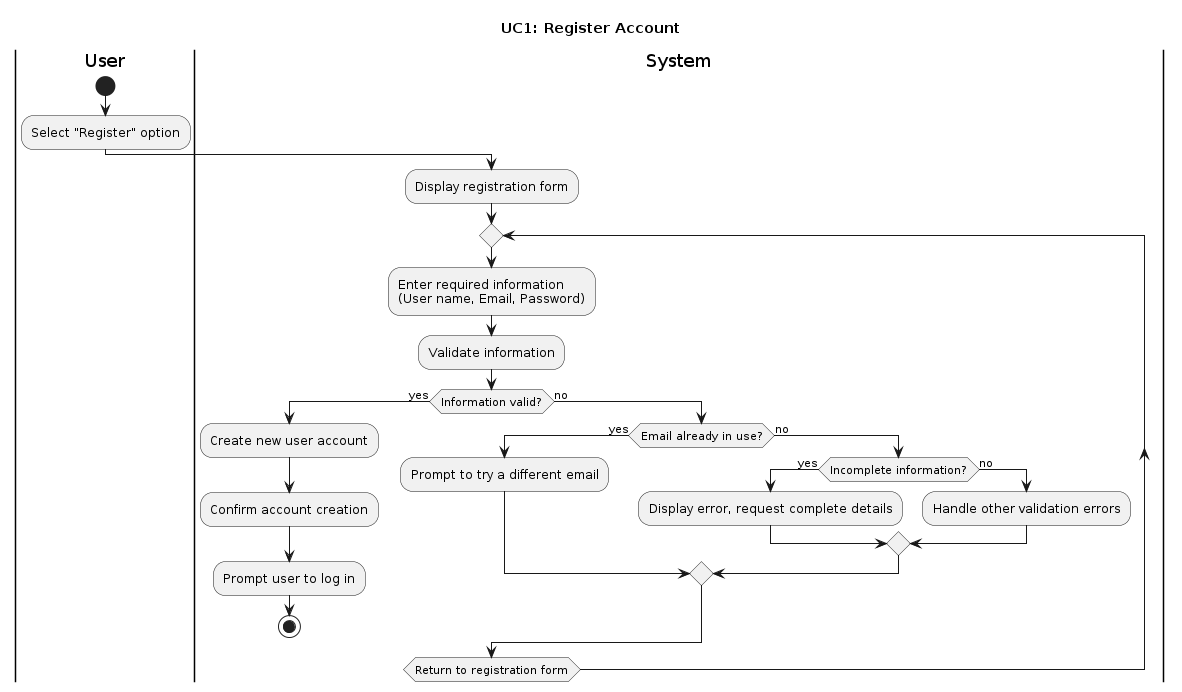

The diagram above was rendered by PlantUML. Its source (embedded in the PNG):
@startuml
title UC1: Register Account

|User|
start
:Select "Register" option;

|System|
:Display registration form;
repeat
:Enter required information
(User name, Email, Password);

:Validate information;
if (Information valid?) then (yes)
	:Create new user account;
	:Confirm account creation;
	:Prompt user to log in;
	stop
else (no)
	if (Email already in use?) then (yes)
    	:Prompt to try a different email;
	else (no)
    	if (Incomplete information?) then (yes)
        	:Display error, request complete details;
    	else (no)
        	:Handle other validation errors;
    	endif
	endif
endif
repeat while (Return to registration form)
@enduml